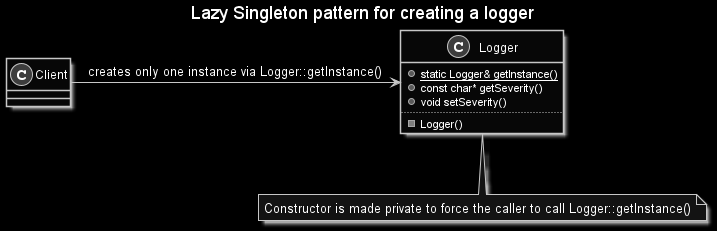

The diagram above was rendered by PlantUML. Its source (embedded in the PNG):
@startuml Logger

skinparam Monochrome reverse

title Lazy Singleton pattern for creating a logger

class Logger
{
  + {static} static Logger& getInstance()
  + const char* getSeverity()
  + void setSeverity()
  ..
  - Logger()
}

note bottom of Logger
  Constructor is made private to force the caller to call Logger::getInstance()
end note

Client -> Logger: creates only one instance via Logger::getInstance()

@enduml